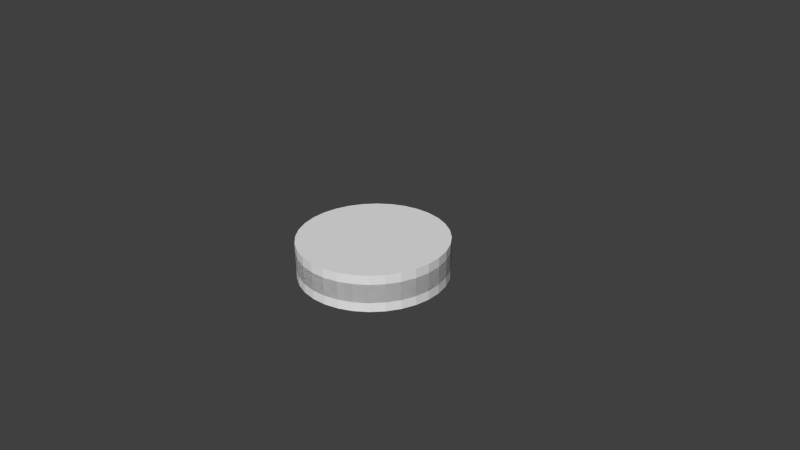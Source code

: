 # Source: blend-charts-dev.blend  (saved by Blender 2.75.0; exported with 4.5.12 LTS)
import bpy
from mathutils import Matrix  # noqa: F401  (used for matrix-valued properties, if any)

bpy.ops.wm.read_factory_settings(use_empty=True)
scene = bpy.context.scene
scene.name = 'Scene'

# ---- collections
col_collection_1 = bpy.data.collections.new('Collection 1'); scene.collection.children.link(col_collection_1)
col_collection_11 = bpy.data.collections.new('Collection 11'); scene.collection.children.link(col_collection_11)
col_collection_11.hide_render = True
col_collection_11.hide_viewport = True

# ---- world
world_world = bpy.data.worlds.new('World'); scene.world = world_world
world_world.color = (0.05088, 0.05088, 0.05088)
world_world.use_sun_shadow = False
world_world.sun_shadow_jitter_overblur = 0.0
world_world.cycles.sampling_method = 'MANUAL'
world_world.cycles.sample_map_resolution = 256

# ---- cameras
cam_camera = bpy.data.cameras.new('Camera')
cam_camera.clip_end = 100.0
cam_camera.lens = 35.0
cam_camera.sensor_width = 32.0
cam_camera.sensor_height = 18.0
cam_camera.ortho_scale = 7.314
cam_camera.dof.focus_distance = 0.0
cam_camera.dof.aperture_fstop = 128.0

# ---- meshes
me_cylinder_002 = bpy.data.meshes.new('Cylinder.002')
me_cylinder_002.from_pydata([(0.0, 1.0, -0.25), (0.0, 1.0, 0.25), (0.1951, 0.9808, -0.25), (0.1951, 0.9808, 0.25), (0.3827, 0.9239, -0.25), (0.3827, 0.9239, 0.25), (0.5556, 0.8315, -0.25), (0.5556, 0.8315, 0.25), (0.7071, 0.7071, -0.25), (0.7071, 0.7071, 0.25), (0.8315, 0.5556, -0.25), (0.8315, 0.5556, 0.25), (0.9239, 0.3827, -0.25), (0.9239, 0.3827, 0.25), (0.9808, 0.1951, -0.25), (0.9808, 0.1951, 0.25), (1.0, 7.55e-08, -0.25), (1.0, 7.55e-08, 0.25), (0.9808, -0.1951, -0.25), (0.9808, -0.1951, 0.25), (0.9239, -0.3827, -0.25), (0.9239, -0.3827, 0.25), (0.8315, -0.5556, -0.25), (0.8315, -0.5556, 0.25), (0.7071, -0.7071, -0.25), (0.7071, -0.7071, 0.25), (0.5556, -0.8315, -0.25), (0.5556, -0.8315, 0.25), (0.3827, -0.9239, -0.25), (0.3827, -0.9239, 0.25), (0.1951, -0.9808, -0.25), (0.1951, -0.9808, 0.25), (-3.258e-07, -1.0, -0.25), (-3.258e-07, -1.0, 0.25), (-0.1951, -0.9808, -0.25), (-0.1951, -0.9808, 0.25), (-0.3827, -0.9239, -0.25), (-0.3827, -0.9239, 0.25), (-0.5556, -0.8315, -0.25), (-0.5556, -0.8315, 0.25), (-0.7071, -0.7071, -0.25), (-0.7071, -0.7071, 0.25), (-0.8315, -0.5556, -0.25), (-0.8315, -0.5556, 0.25), (-0.9239, -0.3827, -0.25), (-0.9239, -0.3827, 0.25), (-0.9808, -0.1951, -0.25), (-0.9808, -0.1951, 0.25), (-1.0, 9.656e-07, -0.25), (-1.0, 9.656e-07, 0.25), (-0.9808, 0.1951, -0.25), (-0.9808, 0.1951, 0.25), (-0.9239, 0.3827, -0.25), (-0.9239, 0.3827, 0.25), (-0.8315, 0.5556, -0.25), (-0.8315, 0.5556, 0.25), (-0.7071, 0.7071, -0.25), (-0.7071, 0.7071, 0.25), (-0.5556, 0.8315, -0.25), (-0.5556, 0.8315, 0.25), (-0.3827, 0.9239, -0.25), (-0.3827, 0.9239, 0.25), (-0.1951, 0.9808, -0.25), (-0.1951, 0.9808, 0.25)], [], [(0, 1, 3, 2), (2, 3, 5, 4), (4, 5, 7, 6), (6, 7, 9, 8), (8, 9, 11, 10), (10, 11, 13, 12), (12, 13, 15, 14), (14, 15, 17, 16), (16, 17, 19, 18), (18, 19, 21, 20), (20, 21, 23, 22), (22, 23, 25, 24), (24, 25, 27, 26), (26, 27, 29, 28), (28, 29, 31, 30), (30, 31, 33, 32), (32, 33, 35, 34), (34, 35, 37, 36), (36, 37, 39, 38), (38, 39, 41, 40), (40, 41, 43, 42), (42, 43, 45, 44), (44, 45, 47, 46), (46, 47, 49, 48), (48, 49, 51, 50), (50, 51, 53, 52), (52, 53, 55, 54), (54, 55, 57, 56), (56, 57, 59, 58), (58, 59, 61, 60), (3, 1, 63, 61, 59, 57, 55, 53, 51, 49, 47, 45, 43, 41, 39, 37, 35, 33, 31, 29, 27, 25, 23, 21, 19, 17, 15, 13, 11, 9, 7, 5), (62, 63, 1, 0), (60, 61, 63, 62), (0, 2, 4, 6, 8, 10, 12, 14, 16, 18, 20, 22, 24, 26, 28, 30, 32, 34, 36, 38, 40, 42, 44, 46, 48, 50, 52, 54, 56, 58, 60, 62)])
me_cylinder_002.use_remesh_preserve_volume = False
me_cylinder_002.use_remesh_preserve_attributes = False
me_cylinder_002.use_mirror_vertex_groups = False
me_cylinder_002.update()
me_cylinder_001 = bpy.data.meshes.new('Cylinder.001')
me_cylinder_001.from_pydata([(0.0, 1.0, -0.125), (0.0, 1.0, 0.125), (0.1951, 0.9808, -0.125), (0.1951, 0.9808, 0.125), (0.3827, 0.9239, -0.125), (0.3827, 0.9239, 0.125), (0.5556, 0.8315, -0.125), (0.5556, 0.8315, 0.125), (0.7071, 0.7071, -0.125), (0.7071, 0.7071, 0.125), (0.8315, 0.5556, -0.125), (0.8315, 0.5556, 0.125), (0.9239, 0.3827, -0.125), (0.9239, 0.3827, 0.125), (0.9808, 0.1951, -0.125), (0.9808, 0.1951, 0.125), (1.0, 7.55e-08, -0.125), (1.0, 7.55e-08, 0.125), (0.9808, -0.1951, -0.125), (0.9808, -0.1951, 0.125), (0.9239, -0.3827, -0.125), (0.9239, -0.3827, 0.125), (0.8315, -0.5556, -0.125), (0.8315, -0.5556, 0.125), (0.7071, -0.7071, -0.125), (0.7071, -0.7071, 0.125), (0.5556, -0.8315, -0.125), (0.5556, -0.8315, 0.125), (0.3827, -0.9239, -0.125), (0.3827, -0.9239, 0.125), (0.1951, -0.9808, -0.125), (0.1951, -0.9808, 0.125), (-3.258e-07, -1.0, -0.125), (-3.258e-07, -1.0, 0.125), (-0.1951, -0.9808, -0.125), (-0.1951, -0.9808, 0.125), (-0.3827, -0.9239, -0.125), (-0.3827, -0.9239, 0.125), (-0.5556, -0.8315, -0.125), (-0.5556, -0.8315, 0.125), (-0.7071, -0.7071, -0.125), (-0.7071, -0.7071, 0.125), (-0.8315, -0.5556, -0.125), (-0.8315, -0.5556, 0.125), (-0.9239, -0.3827, -0.125), (-0.9239, -0.3827, 0.125), (-0.9808, -0.1951, -0.125), (-0.9808, -0.1951, 0.125), (-1.0, 9.656e-07, -0.125), (-1.0, 9.656e-07, 0.125), (-0.9808, 0.1951, -0.125), (-0.9808, 0.1951, 0.125), (-0.9239, 0.3827, -0.125), (-0.9239, 0.3827, 0.125), (-0.8315, 0.5556, -0.125), (-0.8315, 0.5556, 0.125), (-0.7071, 0.7071, -0.125), (-0.7071, 0.7071, 0.125), (-0.5556, 0.8315, -0.125), (-0.5556, 0.8315, 0.125), (-0.3827, 0.9239, -0.125), (-0.3827, 0.9239, 0.125), (-0.1951, 0.9808, -0.125), (-0.1951, 0.9808, 0.125)], [], [(0, 1, 3, 2), (2, 3, 5, 4), (4, 5, 7, 6), (6, 7, 9, 8), (8, 9, 11, 10), (10, 11, 13, 12), (12, 13, 15, 14), (14, 15, 17, 16), (16, 17, 19, 18), (18, 19, 21, 20), (20, 21, 23, 22), (22, 23, 25, 24), (24, 25, 27, 26), (26, 27, 29, 28), (28, 29, 31, 30), (30, 31, 33, 32), (32, 33, 35, 34), (34, 35, 37, 36), (36, 37, 39, 38), (38, 39, 41, 40), (40, 41, 43, 42), (42, 43, 45, 44), (44, 45, 47, 46), (46, 47, 49, 48), (48, 49, 51, 50), (50, 51, 53, 52), (52, 53, 55, 54), (54, 55, 57, 56), (56, 57, 59, 58), (58, 59, 61, 60), (3, 1, 63, 61, 59, 57, 55, 53, 51, 49, 47, 45, 43, 41, 39, 37, 35, 33, 31, 29, 27, 25, 23, 21, 19, 17, 15, 13, 11, 9, 7, 5), (62, 63, 1, 0), (60, 61, 63, 62), (0, 2, 4, 6, 8, 10, 12, 14, 16, 18, 20, 22, 24, 26, 28, 30, 32, 34, 36, 38, 40, 42, 44, 46, 48, 50, 52, 54, 56, 58, 60, 62)])
me_cylinder_001.use_remesh_preserve_volume = False
me_cylinder_001.use_remesh_preserve_attributes = False
me_cylinder_001.use_mirror_vertex_groups = False
me_cylinder_001.update()

# ---- objects
ob_cylinder_001 = bpy.data.objects.new('Cylinder.001', me_cylinder_002)
ob_cylinder = bpy.data.objects.new('Cylinder', me_cylinder_001)
ob_camera = bpy.data.objects.new('Camera', cam_camera)

# ---- transforms, parenting, visibility, modifiers, constraints
ob_cylinder_001.location = (0.0, 0.0, 0.0)
ob_cylinder_001.lineart.crease_threshold = 0.0
ob_cylinder.location = (0.0, 0.0, 0.0)
ob_cylinder.lineart.crease_threshold = 0.0
ob_camera.location = (7.481, -6.508, 5.344)
ob_camera.rotation_euler = (1.109, 0.01082, 0.8149)
ob_camera.lock_rotations_4d = False
ob_camera.empty_display_type = 'ARROWS'
ob_camera.color = (0.0, 0.0, 0.0, 0.0)
ob_camera.display_type = 'WIRE'
ob_camera.lineart.crease_threshold = 0.0

# ---- collection membership
col_collection_1.objects.link(ob_cylinder_001)
col_collection_1.objects.link(ob_cylinder)
col_collection_11.objects.link(ob_camera)

# ---- scene / render settings (as saved in the file)
scene.camera = ob_camera
scene.frame_start = 1; scene.frame_end = 250; scene.frame_set(249)
scene.render.engine = 'BLENDER_EEVEE_NEXT'
scene.render.resolution_percentage = 50
scene.render.dither_intensity = 0.0
scene.cycles.use_denoising = False
scene.cycles.samples = 10
scene.cycles.sampling_pattern = 'TABULATED_SOBOL'
scene.cycles.light_sampling_threshold = 0.0
scene.cycles.use_adaptive_sampling = False
scene.cycles.use_light_tree = False
scene.cycles.blur_glossy = 0.0
scene.cycles.pixel_filter_type = 'GAUSSIAN'
scene.cycles.sample_clamp_indirect = 0.0
scene.view_settings.view_transform = 'Standard'
bpy.context.view_layer.update()

# ---- added for rendering (the .blend has no usable light): sun
light_auto_sun = bpy.data.lights.new('AutoSun', 'SUN')
light_auto_sun.energy = 3.0
light_auto_sun.angle = 0.0523599
ob_auto_sun = bpy.data.objects.new('AutoSun', light_auto_sun)
scene.collection.objects.link(ob_auto_sun)
ob_auto_sun.rotation_euler = (0.872665, 0.174533, 0.523599)
bpy.context.view_layer.update()
